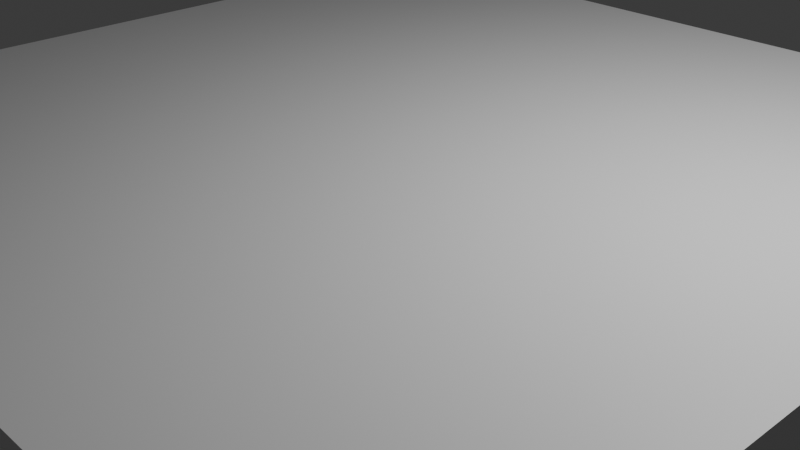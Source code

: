# Source: BoggleTrayPlusLid.blend  (saved by Blender 4.4.32; exported with 4.5.12 LTS)
import bpy
from mathutils import Matrix  # noqa: F401  (used for matrix-valued properties, if any)

bpy.ops.wm.read_factory_settings(use_empty=True)
scene = bpy.context.scene
scene.name = 'Scene'

# ---- collections
col_collection = bpy.data.collections.new('Collection'); scene.collection.children.link(col_collection)
col_tray = bpy.data.collections.new('Tray'); scene.collection.children.link(col_tray)
col_lid = bpy.data.collections.new('Lid'); scene.collection.children.link(col_lid)

# ---- materials (node trees are filled in below, after node groups)
mat_material = bpy.data.materials.new('Material')
mat_material.alpha_threshold = 0.0
mat_material.roughness = 0.5
mat_material.line_color = (0.0, 0.0, 0.0, 1.0)

# ---- material node trees
mat_material.use_nodes = True; mat_material.node_tree.nodes.clear()
_N = mat_material.node_tree.nodes; _L = mat_material.node_tree.links
n0 = _N.new('ShaderNodeOutputMaterial'); n0.name = 'Material Output'; n0.location = (300, 300)
n1 = _N.new('ShaderNodeBsdfPrincipled'); n1.name = 'Principled BSDF'; n1.location = (10, 300)
n1.inputs[3].default_value = 1.45
_L.new(n1.outputs[0], n0.inputs[0])
n0.is_active_output = True

# ---- world
world_world = bpy.data.worlds.new('World'); scene.world = world_world
world_world.use_nodes = True; world_world.node_tree.nodes.clear()
_N = world_world.node_tree.nodes; _L = world_world.node_tree.links
n0 = _N.new('ShaderNodeOutputWorld'); n0.name = 'World Output'; n0.location = (300, 300)
n1 = _N.new('ShaderNodeBackground'); n1.name = 'Background'; n1.location = (10, 300)
n1.inputs[0].default_value = (0.05088, 0.05088, 0.05088, 1.0)
_L.new(n1.outputs[0], n0.inputs[0])
n0.is_active_output = True
world_world.color = (0.05088, 0.05088, 0.05088)
world_world.sun_shadow_jitter_overblur = 0.0

# ---- cameras
cam_camera = bpy.data.cameras.new('Camera')
cam_camera.clip_end = 100.0
cam_camera.ortho_scale = 7.314

# ---- lights
light_light = bpy.data.lights.new('Light', 'POINT')
light_light.energy = 1000.0
light_light.shadow_soft_size = 0.1

# ---- meshes
me_cube = bpy.data.meshes.new('Cube')
me_cube.from_pydata([(1.0, 1.0, 1.0), (1.0, 1.0, -1.0), (1.0, -1.0, 1.0), (1.0, -1.0, -1.0), (-1.0, 1.0, 1.0), (-1.0, 1.0, -1.0), (-1.0, -1.0, 1.0), (-1.0, -1.0, -1.0)], [], [(0, 4, 6, 2), (3, 2, 6, 7), (7, 6, 4, 5), (5, 1, 3, 7), (1, 0, 2, 3), (5, 4, 0, 1)])
_uv = me_cube.uv_layers.new(name='UVMap')
_uv.uv.foreach_set('vector', [0.625, 0.5, 0.875, 0.5, 0.875, 0.75, 0.625, 0.75, 0.375, 0.75, 0.625, 0.75, 0.625, 1.0, 0.375, 1.0, 0.375, 0.0, 0.625, 0.0, 0.625, 0.25, 0.375, 0.25, 0.125, 0.5, 0.375, 0.5, 0.375, 0.75, 0.125, 0.75, 0.375, 0.5, 0.625, 0.5, 0.625, 0.75, 0.375, 0.75, 0.375, 0.25, 0.625, 0.25, 0.625, 0.5, 0.375, 0.5])
me_cube.materials.append(mat_material)
me_cube.use_mirror_vertex_groups = False
me_cube.update()

# ---- objects
ob_cube = bpy.data.objects.new('Cube', me_cube)
ob_light = bpy.data.objects.new('Light', light_light)
ob_camera = bpy.data.objects.new('Camera', cam_camera)

# ---- transforms, parenting, visibility, modifiers, constraints
ob_cube.location = (0.0, 0.0, 0.0)
ob_cube.scale = (5.0, 5.0, 1.0)
ob_cube.lock_rotations_4d = False
ob_cube.empty_display_type = 'ARROWS'
ob_cube.lineart.crease_threshold = 0.0
ob_light.location = (4.076, 1.005, 5.904)
ob_light.rotation_euler = (0.6503, 0.05522, 1.866)
ob_light.lock_rotations_4d = False
ob_light.empty_display_type = 'ARROWS'
ob_light.color = (0.0, 0.0, 0.0, 0.0)
ob_light.lineart.crease_threshold = 0.0
ob_camera.location = (7.359, -6.926, 4.958)
ob_camera.rotation_euler = (1.109, 0.0, 0.8149)
ob_camera.lock_rotations_4d = False
ob_camera.empty_display_type = 'ARROWS'
ob_camera.color = (0.0, 0.0, 0.0, 0.0)
ob_camera.display_type = 'WIRE'
ob_camera.lineart.crease_threshold = 0.0

# ---- collection membership
col_collection.objects.link(ob_cube)
col_collection.objects.link(ob_light)
col_collection.objects.link(ob_camera)

# ---- scene / render settings (as saved in the file)
scene.camera = ob_camera
scene.frame_start = 1; scene.frame_end = 250; scene.frame_set(1)
scene.render.engine = 'BLENDER_EEVEE_NEXT'
bpy.context.view_layer.update()
